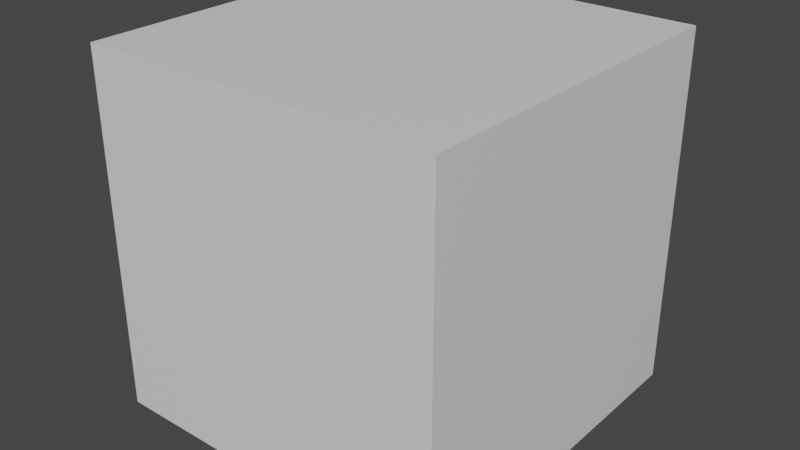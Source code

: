 # Source: singlebone_move.blend  (saved by Blender 2.93.21; exported with 4.5.12 LTS)
import bpy
from mathutils import Matrix  # noqa: F401  (used for matrix-valued properties, if any)

bpy.ops.wm.read_factory_settings(use_empty=True)
scene = bpy.context.scene
scene.name = 'Scene'

# ---- collections
col_collection = bpy.data.collections.new('Collection'); scene.collection.children.link(col_collection)

# ---- materials (node trees are filled in below, after node groups)
mat_material = bpy.data.materials.new('Material')
mat_material.alpha_threshold = 0.0
mat_material.use_transparent_shadow = False
mat_material.line_color = (0.0, 0.0, 0.0, 1.0)

# ---- material node trees
mat_material.use_nodes = True; mat_material.node_tree.nodes.clear()
_N = mat_material.node_tree.nodes; _L = mat_material.node_tree.links
n0 = _N.new('ShaderNodeOutputMaterial'); n0.name = 'Material Output'; n0.location = (300, 300)
n1 = _N.new('ShaderNodeBsdfPrincipled'); n1.name = 'Principled BSDF'; n1.location = (10, 300)
n1.distribution = 'GGX'
n1.subsurface_method = 'BURLEY'
n1.inputs[2].default_value = 0.4
n1.inputs[3].default_value = 1.45
n1.inputs[27].default_value = (0.0, 0.0, 0.0, 1.0)
n1.inputs[28].default_value = 1.0
_L.new(n1.outputs[0], n0.inputs[0])
n0.is_active_output = True

# ---- world
world_world = bpy.data.worlds.new('World'); scene.world = world_world
world_world.use_nodes = True; world_world.node_tree.nodes.clear()
_N = world_world.node_tree.nodes; _L = world_world.node_tree.links
n0 = _N.new('ShaderNodeOutputWorld'); n0.name = 'World Output'; n0.location = (300, 300)
n1 = _N.new('ShaderNodeBackground'); n1.name = 'Background'; n1.location = (10, 300)
n1.inputs[0].default_value = (0.05088, 0.05088, 0.05088, 1.0)
_L.new(n1.outputs[0], n0.inputs[0])
n0.is_active_output = True
world_world.color = (0.05088, 0.05088, 0.05088)
world_world.use_sun_shadow = False
world_world.sun_shadow_jitter_overblur = 0.0

# ---- meshes
me_cube = bpy.data.meshes.new('Cube')
me_cube.from_pydata([(1.0, 1.0, 1.0), (1.0, 1.0, -1.0), (1.0, -1.0, 1.0), (1.0, -1.0, -1.0), (-1.0, 1.0, 1.0), (-1.0, 1.0, -1.0), (-1.0, -1.0, 1.0), (-1.0, -1.0, -1.0)], [], [(0, 4, 6, 2), (3, 2, 6, 7), (7, 6, 4, 5), (5, 1, 3, 7), (1, 0, 2, 3), (5, 4, 0, 1)])
_uv = me_cube.uv_layers.new(name='UVMap')
_uv.uv.foreach_set('vector', [0.625, 0.5, 0.875, 0.5, 0.875, 0.75, 0.625, 0.75, 0.375, 0.75, 0.625, 0.75, 0.625, 1.0, 0.375, 1.0, 0.375, 0.0, 0.625, 0.0, 0.625, 0.25, 0.375, 0.25, 0.125, 0.5, 0.375, 0.5, 0.375, 0.75, 0.125, 0.75, 0.375, 0.5, 0.625, 0.5, 0.625, 0.75, 0.375, 0.75, 0.375, 0.25, 0.625, 0.25, 0.625, 0.5, 0.375, 0.5])
me_cube.materials.append(mat_material)
me_cube.use_remesh_preserve_volume = False
me_cube.use_remesh_preserve_attributes = False
me_cube.use_mirror_vertex_groups = False
me_cube.update()
arm_armature = bpy.data.armatures.new('Armature')  # bones are not reproduced

# ---- objects
ob_cube = bpy.data.objects.new('Cube', me_cube)
ob_armature = bpy.data.objects.new('Armature', arm_armature)

# ---- transforms, parenting, visibility, modifiers, constraints
ob_cube.parent = ob_armature
ob_cube.location = (0.0, 0.0, 0.0)
ob_cube.lock_rotations_4d = False
ob_cube.empty_display_type = 'ARROWS'
ob_cube.lineart.crease_threshold = 0.0
_vg = ob_cube.vertex_groups.new(name='Bone')
_vg.add([0, 1, 2, 3, 4, 5, 6, 7], 1.0, 'REPLACE')
_m = ob_cube.modifiers.new('Armature', 'ARMATURE')
_m.object = ob_armature
ob_armature.location = (0.0, 0.0, 0.0)
ob_armature.show_in_front = True

# ---- collection membership
col_collection.objects.link(ob_cube)
col_collection.objects.link(ob_armature)

# ---- scene / render settings (as saved in the file)
scene.frame_start = 1; scene.frame_end = 51; scene.frame_set(1)
scene.render.engine = 'BLENDER_EEVEE_NEXT'
scene.cycles.use_denoising = False
scene.cycles.samples = 128
scene.cycles.sampling_pattern = 'TABULATED_SOBOL'
scene.cycles.use_adaptive_sampling = False
scene.cycles.use_light_tree = False
scene.view_settings.view_transform = 'Filmic'
bpy.context.view_layer.update()

# ---- added for rendering (the .blend has no active camera and no usable light): camera, sun
cam_auto = bpy.data.cameras.new('AutoCamera')
cam_auto.lens = 50.0
cam_auto.sensor_width = 36.0
cam_auto.clip_end = 1000.0
ob_auto_camera = bpy.data.objects.new('AutoCamera', cam_auto)
scene.collection.objects.link(ob_auto_camera)
ob_auto_camera.location = (3.20507, -3.84609, 2.56406)
ob_auto_camera.rotation_euler = (1.09748, -7.21219e-08, 0.694738)
scene.camera = ob_auto_camera
light_auto_sun = bpy.data.lights.new('AutoSun', 'SUN')
light_auto_sun.energy = 3.0
light_auto_sun.angle = 0.0523599
ob_auto_sun = bpy.data.objects.new('AutoSun', light_auto_sun)
scene.collection.objects.link(ob_auto_sun)
ob_auto_sun.rotation_euler = (0.872665, 0.174533, 0.523599)
bpy.context.view_layer.update()
